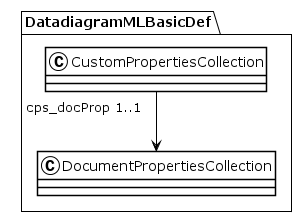

The diagram above was rendered by PlantUML. Its source (embedded in the PNG):
@startuml
!theme plain
package DatadiagramMLBasicDef {
class CustomPropertiesCollection {
}
CustomPropertiesCollection "cps_docProp 1..1" --> DocumentPropertiesCollection
class DocumentPropertiesCollection {
}
}
@enduml